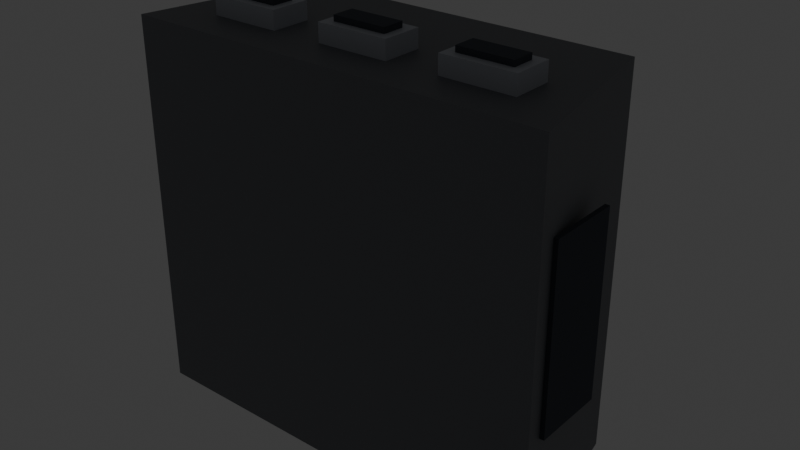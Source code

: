 # Source: n64.blend  (saved by Blender 4.2.67; exported with 4.5.12 LTS)
import bpy
from mathutils import Matrix  # noqa: F401  (used for matrix-valued properties, if any)

bpy.ops.wm.read_factory_settings(use_empty=True)
scene = bpy.context.scene
scene.name = 'Scene'

# ---- collections
col_collection = bpy.data.collections.new('Collection'); scene.collection.children.link(col_collection)

# ---- materials (node trees are filled in below, after node groups)
mat_n64_body = bpy.data.materials.new('N64.body')
mat_n64_bay_lip = bpy.data.materials.new('N64.bay_lip')
mat_n64_dark = bpy.data.materials.new('N64.dark')
mat_n64_accent = bpy.data.materials.new('N64.accent')
mat_n64_power = bpy.data.materials.new('N64.power')
mat_n64_button = bpy.data.materials.new('N64.button')
mat_n64_led = bpy.data.materials.new('N64.led')
mat_n64_port_shell = bpy.data.materials.new('N64.port_shell')

# ---- material node trees
mat_n64_body.use_nodes = True; mat_n64_body.node_tree.nodes.clear()
_N = mat_n64_body.node_tree.nodes; _L = mat_n64_body.node_tree.links
n0 = _N.new('ShaderNodeOutputMaterial'); n0.name = 'Material Output'; n0.location = (0, 0)
n1 = _N.new('ShaderNodeBsdfPrincipled'); n1.name = 'Principled BSDF'; n1.location = (0, 0)
n1.inputs[0].default_value = (0.1647, 0.1725, 0.1882, 1.0)
n1.inputs[1].default_value = 0.04
n1.inputs[2].default_value = 0.55
_L.new(n1.outputs[0], n0.inputs[0])
n0.is_active_output = True
mat_n64_bay_lip.use_nodes = True; mat_n64_bay_lip.node_tree.nodes.clear()
_N = mat_n64_bay_lip.node_tree.nodes; _L = mat_n64_bay_lip.node_tree.links
n0 = _N.new('ShaderNodeOutputMaterial'); n0.name = 'Material Output'; n0.location = (0, 0)
n1 = _N.new('ShaderNodeBsdfPrincipled'); n1.name = 'Principled BSDF'; n1.location = (0, 0)
n1.inputs[0].default_value = (0.2431, 0.2549, 0.2824, 1.0)
n1.inputs[2].default_value = 0.55
_L.new(n1.outputs[0], n0.inputs[0])
n0.is_active_output = True
mat_n64_dark.use_nodes = True; mat_n64_dark.node_tree.nodes.clear()
_N = mat_n64_dark.node_tree.nodes; _L = mat_n64_dark.node_tree.links
n0 = _N.new('ShaderNodeOutputMaterial'); n0.name = 'Material Output'; n0.location = (0, 0)
n1 = _N.new('ShaderNodeBsdfPrincipled'); n1.name = 'Principled BSDF'; n1.location = (0, 0)
n1.inputs[0].default_value = (0.0549, 0.06275, 0.07843, 1.0)
n1.inputs[2].default_value = 0.85
_L.new(n1.outputs[0], n0.inputs[0])
n0.is_active_output = True
mat_n64_accent.use_nodes = True; mat_n64_accent.node_tree.nodes.clear()
_N = mat_n64_accent.node_tree.nodes; _L = mat_n64_accent.node_tree.links
n0 = _N.new('ShaderNodeOutputMaterial'); n0.name = 'Material Output'; n0.location = (0, 0)
n1 = _N.new('ShaderNodeBsdfPrincipled'); n1.name = 'Principled BSDF'; n1.location = (0, 0)
n1.inputs[0].default_value = (0.4235, 1.0, 0.7137, 1.0)
n1.inputs[1].default_value = 0.1
n1.inputs[2].default_value = 0.3
_L.new(n1.outputs[0], n0.inputs[0])
n0.is_active_output = True
mat_n64_power.use_nodes = True; mat_n64_power.node_tree.nodes.clear()
_N = mat_n64_power.node_tree.nodes; _L = mat_n64_power.node_tree.links
n0 = _N.new('ShaderNodeOutputMaterial'); n0.name = 'Material Output'; n0.location = (0, 0)
n1 = _N.new('ShaderNodeBsdfPrincipled'); n1.name = 'Principled BSDF'; n1.location = (0, 0)
n1.inputs[0].default_value = (0.7843, 0.1882, 0.1882, 1.0)
n1.inputs[2].default_value = 0.4
_L.new(n1.outputs[0], n0.inputs[0])
n0.is_active_output = True
mat_n64_button.use_nodes = True; mat_n64_button.node_tree.nodes.clear()
_N = mat_n64_button.node_tree.nodes; _L = mat_n64_button.node_tree.links
n0 = _N.new('ShaderNodeOutputMaterial'); n0.name = 'Material Output'; n0.location = (0, 0)
n1 = _N.new('ShaderNodeBsdfPrincipled'); n1.name = 'Principled BSDF'; n1.location = (0, 0)
n1.inputs[0].default_value = (0.4902, 0.5137, 0.5647, 1.0)
n1.inputs[1].default_value = 0.15
n1.inputs[2].default_value = 0.4
_L.new(n1.outputs[0], n0.inputs[0])
n0.is_active_output = True
mat_n64_led.use_nodes = True; mat_n64_led.node_tree.nodes.clear()
_N = mat_n64_led.node_tree.nodes; _L = mat_n64_led.node_tree.links
n0 = _N.new('ShaderNodeOutputMaterial'); n0.name = 'Material Output'; n0.location = (0, 0)
n1 = _N.new('ShaderNodeBsdfPrincipled'); n1.name = 'Principled BSDF'; n1.location = (0, 0)
n1.inputs[0].default_value = (0.4235, 1.0, 0.7137, 1.0)
n1.inputs[2].default_value = 0.2
n1.inputs[27].default_value = (0.4235, 1.0, 0.7137, 1.0)
n1.inputs[28].default_value = 4.0
_L.new(n1.outputs[0], n0.inputs[0])
n0.is_active_output = True
mat_n64_port_shell.use_nodes = True; mat_n64_port_shell.node_tree.nodes.clear()
_N = mat_n64_port_shell.node_tree.nodes; _L = mat_n64_port_shell.node_tree.links
n0 = _N.new('ShaderNodeOutputMaterial'); n0.name = 'Material Output'; n0.location = (0, 0)
n1 = _N.new('ShaderNodeBsdfPrincipled'); n1.name = 'Principled BSDF'; n1.location = (0, 0)
n1.inputs[0].default_value = (0.4902, 0.5137, 0.5647, 1.0)
n1.inputs[1].default_value = 0.05
n1.inputs[2].default_value = 0.55
_L.new(n1.outputs[0], n0.inputs[0])
n0.is_active_output = True

# ---- world
world_world = bpy.data.worlds.new('World'); scene.world = world_world
world_world.use_nodes = True; world_world.node_tree.nodes.clear()
_N = world_world.node_tree.nodes; _L = world_world.node_tree.links
n0 = _N.new('ShaderNodeOutputWorld'); n0.name = 'World Output'; n0.location = (300, 300)
n1 = _N.new('ShaderNodeBackground'); n1.name = 'Background'; n1.location = (10, 300)
n1.inputs[0].default_value = (0.05088, 0.05088, 0.05088, 1.0)
_L.new(n1.outputs[0], n0.inputs[0])
n0.is_active_output = True
world_world.color = (0.05088, 0.05088, 0.05088)
world_world.sun_shadow_jitter_overblur = 0.0

# ---- meshes
me_body_mesh = bpy.data.meshes.new('Body_mesh')
me_body_mesh.from_pydata([(-0.95, 0.0, -0.85), (0.95, 0.0, -0.85), (0.95, 0.0, 0.85), (-0.95, 0.0, 0.85), (-0.8, 0.78, -0.85), (0.8, 0.78, -0.85), (0.8, 0.78, 0.85), (-0.8, 0.78, 0.85), (-0.66, 0.78, -0.66), (-0.66, 0.78, 0.06), (-0.66, 0.83, -0.66), (-0.66, 0.83, 0.06), (0.66, 0.78, -0.66), (0.66, 0.78, 0.06), (0.66, 0.83, -0.66), (0.66, 0.83, 0.06), (-0.61, 0.8, -0.61), (-0.61, 0.8, 0.01), (-0.61, 0.9, -0.61), (-0.61, 0.9, 0.01), (0.61, 0.8, -0.61), (0.61, 0.8, 0.01), (0.61, 0.9, -0.61), (0.61, 0.9, 0.01), (-0.7, 0.78, 0.52), (-0.7, 0.78, 0.58), (-0.7, 0.805, 0.52), (-0.7, 0.805, 0.58), (0.7, 0.78, 0.52), (0.7, 0.78, 0.58), (0.7, 0.805, 0.52), (0.7, 0.805, 0.58), (-0.53, 0.78, 0.23), (-0.53, 0.78, 0.33), (-0.53, 0.825, 0.23), (-0.53, 0.825, 0.33), (-0.31, 0.78, 0.23), (-0.31, 0.78, 0.33), (-0.31, 0.825, 0.23), (-0.31, 0.825, 0.33), (-0.15, 0.82, 0.35), (-0.15, 0.78, 0.35), (-0.1371, 0.82, 0.3483), (-0.1371, 0.78, 0.3483), (-0.125, 0.82, 0.3433), (-0.125, 0.78, 0.3433), (-0.1146, 0.82, 0.3354), (-0.1146, 0.78, 0.3354), (-0.1067, 0.82, 0.325), (-0.1067, 0.78, 0.325), (-0.1017, 0.82, 0.3129), (-0.1017, 0.78, 0.3129), (-0.1, 0.82, 0.3), (-0.1, 0.78, 0.3), (-0.1017, 0.82, 0.2871), (-0.1017, 0.78, 0.2871), (-0.1067, 0.82, 0.275), (-0.1067, 0.78, 0.275), (-0.1146, 0.82, 0.2646), (-0.1146, 0.78, 0.2646), (-0.125, 0.82, 0.2567), (-0.125, 0.78, 0.2567), (-0.1371, 0.82, 0.2517), (-0.1371, 0.78, 0.2517), (-0.15, 0.82, 0.25), (-0.15, 0.78, 0.25), (-0.1629, 0.82, 0.2517), (-0.1629, 0.78, 0.2517), (-0.175, 0.82, 0.2567), (-0.175, 0.78, 0.2567), (-0.1854, 0.82, 0.2646), (-0.1854, 0.78, 0.2646), (-0.1933, 0.82, 0.275), (-0.1933, 0.78, 0.275), (-0.1983, 0.82, 0.2871), (-0.1983, 0.78, 0.2871), (-0.2, 0.82, 0.3), (-0.2, 0.78, 0.3), (-0.1983, 0.82, 0.3129), (-0.1983, 0.78, 0.3129), (-0.1933, 0.82, 0.325), (-0.1933, 0.78, 0.325), (-0.1854, 0.82, 0.3354), (-0.1854, 0.78, 0.3354), (-0.175, 0.82, 0.3433), (-0.175, 0.78, 0.3433), (-0.1629, 0.82, 0.3483), (-0.1629, 0.78, 0.3483), (0.5, 0.798, 0.345), (0.5, 0.78, 0.345), (0.5096, 0.798, 0.3431), (0.5096, 0.78, 0.3431), (0.5177, 0.798, 0.3377), (0.5177, 0.78, 0.3377), (0.5231, 0.798, 0.3296), (0.5231, 0.78, 0.3296), (0.525, 0.798, 0.32), (0.525, 0.78, 0.32), (0.5231, 0.798, 0.3104), (0.5231, 0.78, 0.3104), (0.5177, 0.798, 0.3023), (0.5177, 0.78, 0.3023), (0.5096, 0.798, 0.2969), (0.5096, 0.78, 0.2969), (0.5, 0.798, 0.295), (0.5, 0.78, 0.295), (0.4904, 0.798, 0.2969), (0.4904, 0.78, 0.2969), (0.4823, 0.798, 0.3023), (0.4823, 0.78, 0.3023), (0.4769, 0.798, 0.3104), (0.4769, 0.78, 0.3104), (0.475, 0.798, 0.32), (0.475, 0.78, 0.32), (0.4769, 0.798, 0.3296), (0.4769, 0.78, 0.3296), (0.4823, 0.798, 0.3377), (0.4823, 0.78, 0.3377), (0.4904, 0.798, 0.3431), (0.4904, 0.78, 0.3431), (-0.71, 0.18, 0.85), (-0.71, 0.18, 0.93), (-0.71, 0.36, 0.85), (-0.71, 0.36, 0.93), (-0.39, 0.18, 0.85), (-0.39, 0.18, 0.93), (-0.39, 0.36, 0.85), (-0.39, 0.36, 0.93), (-0.67, 0.22, 0.915), (-0.67, 0.22, 0.955), (-0.67, 0.32, 0.915), (-0.67, 0.32, 0.955), (-0.43, 0.22, 0.915), (-0.43, 0.22, 0.955), (-0.43, 0.32, 0.915), (-0.43, 0.32, 0.955), (-0.16, 0.18, 0.85), (-0.16, 0.18, 0.93), (-0.16, 0.36, 0.85), (-0.16, 0.36, 0.93), (0.16, 0.18, 0.85), (0.16, 0.18, 0.93), (0.16, 0.36, 0.85), (0.16, 0.36, 0.93), (-0.12, 0.22, 0.915), (-0.12, 0.22, 0.955), (-0.12, 0.32, 0.915), (-0.12, 0.32, 0.955), (0.12, 0.22, 0.915), (0.12, 0.22, 0.955), (0.12, 0.32, 0.915), (0.12, 0.32, 0.955), (0.39, 0.18, 0.85), (0.39, 0.18, 0.93), (0.39, 0.36, 0.85), (0.39, 0.36, 0.93), (0.71, 0.18, 0.85), (0.71, 0.18, 0.93), (0.71, 0.36, 0.85), (0.71, 0.36, 0.93), (0.43, 0.22, 0.915), (0.43, 0.22, 0.955), (0.43, 0.32, 0.915), (0.43, 0.32, 0.955), (0.67, 0.22, 0.915), (0.67, 0.22, 0.955), (0.67, 0.32, 0.915), (0.67, 0.32, 0.955), (-0.95, 0.1, -0.35), (-0.95, 0.1, 0.45), (-0.95, 0.42, -0.35), (-0.95, 0.42, 0.45), (-0.93, 0.1, -0.35), (-0.93, 0.1, 0.45), (-0.93, 0.42, -0.35), (-0.93, 0.42, 0.45), (0.93, 0.1, -0.35), (0.93, 0.1, 0.45), (0.93, 0.42, -0.35), (0.93, 0.42, 0.45), (0.95, 0.1, -0.35), (0.95, 0.1, 0.45), (0.95, 0.42, -0.35), (0.95, 0.42, 0.45)], [], [(0, 1, 2, 3), (7, 6, 5, 4), (3, 2, 6, 7), (1, 0, 4, 5), (2, 1, 5, 6), (0, 3, 7, 4), (8, 9, 11, 10), (10, 11, 15, 14), (14, 15, 13, 12), (12, 13, 9, 8), (10, 14, 12, 8), (15, 11, 9, 13), (16, 17, 19, 18), (18, 19, 23, 22), (22, 23, 21, 20), (20, 21, 17, 16), (18, 22, 20, 16), (23, 19, 17, 21), (24, 25, 27, 26), (26, 27, 31, 30), (30, 31, 29, 28), (28, 29, 25, 24), (26, 30, 28, 24), (31, 27, 25, 29), (32, 33, 35, 34), (34, 35, 39, 38), (38, 39, 37, 36), (36, 37, 33, 32), (34, 38, 36, 32), (39, 35, 33, 37), (40, 41, 43, 42), (42, 43, 45, 44), (44, 45, 47, 46), (46, 47, 49, 48), (48, 49, 51, 50), (50, 51, 53, 52), (52, 53, 55, 54), (54, 55, 57, 56), (56, 57, 59, 58), (58, 59, 61, 60), (60, 61, 63, 62), (62, 63, 65, 64), (64, 65, 67, 66), (66, 67, 69, 68), (68, 69, 71, 70), (70, 71, 73, 72), (72, 73, 75, 74), (74, 75, 77, 76), (76, 77, 79, 78), (78, 79, 81, 80), (80, 81, 83, 82), (82, 83, 85, 84), (43, 41, 87, 85, 83, 81, 79, 77, 75, 73, 71, 69, 67, 65, 63, 61, 59, 57, 55, 53, 51, 49, 47, 45), (84, 85, 87, 86), (86, 87, 41, 40), (40, 42, 44, 46, 48, 50, 52, 54, 56, 58, 60, 62, 64, 66, 68, 70, 72, 74, 76, 78, 80, 82, 84, 86), (88, 89, 91, 90), (90, 91, 93, 92), (92, 93, 95, 94), (94, 95, 97, 96), (96, 97, 99, 98), (98, 99, 101, 100), (100, 101, 103, 102), (102, 103, 105, 104), (104, 105, 107, 106), (106, 107, 109, 108), (108, 109, 111, 110), (110, 111, 113, 112), (112, 113, 115, 114), (114, 115, 117, 116), (91, 89, 119, 117, 115, 113, 111, 109, 107, 105, 103, 101, 99, 97, 95, 93), (116, 117, 119, 118), (118, 119, 89, 88), (88, 90, 92, 94, 96, 98, 100, 102, 104, 106, 108, 110, 112, 114, 116, 118), (120, 121, 123, 122), (122, 123, 127, 126), (126, 127, 125, 124), (124, 125, 121, 120), (122, 126, 124, 120), (127, 123, 121, 125), (128, 129, 131, 130), (130, 131, 135, 134), (134, 135, 133, 132), (132, 133, 129, 128), (130, 134, 132, 128), (135, 131, 129, 133), (136, 137, 139, 138), (138, 139, 143, 142), (142, 143, 141, 140), (140, 141, 137, 136), (138, 142, 140, 136), (143, 139, 137, 141), (144, 145, 147, 146), (146, 147, 151, 150), (150, 151, 149, 148), (148, 149, 145, 144), (146, 150, 148, 144), (151, 147, 145, 149), (152, 153, 155, 154), (154, 155, 159, 158), (158, 159, 157, 156), (156, 157, 153, 152), (154, 158, 156, 152), (159, 155, 153, 157), (160, 161, 163, 162), (162, 163, 167, 166), (166, 167, 165, 164), (164, 165, 161, 160), (162, 166, 164, 160), (167, 163, 161, 165), (168, 169, 171, 170), (170, 171, 175, 174), (174, 175, 173, 172), (172, 173, 169, 168), (170, 174, 172, 168), (175, 171, 169, 173), (176, 177, 179, 178), (178, 179, 183, 182), (182, 183, 181, 180), (180, 181, 177, 176), (178, 182, 180, 176), (183, 179, 177, 181)])
me_body_mesh.polygons.foreach_set('material_index', [0, 0, 0, 0, 0, 0, 1, 1, 1, 1, 1, 1, 2, 2, 2, 2, 2, 2, 3, 3, 3, 3, 3, 3, 4, 4, 4, 4, 4, 4, 5, 5, 5, 5, 5, 5, 5, 5, 5, 5, 5, 5, 5, 5, 5, 5, 5, 5, 5, 5, 5, 5, 5, 5, 5, 5, 6, 6, 6, 6, 6, 6, 6, 6, 6, 6, 6, 6, 6, 6, 6, 6, 6, 6, 7, 7, 7, 7, 7, 7, 2, 2, 2, 2, 2, 2, 7, 7, 7, 7, 7, 7, 2, 2, 2, 2, 2, 2, 7, 7, 7, 7, 7, 7, 2, 2, 2, 2, 2, 2, 2, 2, 2, 2, 2, 2, 2, 2, 2, 2, 2, 2])
me_body_mesh.materials.append(mat_n64_body)
me_body_mesh.materials.append(mat_n64_bay_lip)
me_body_mesh.materials.append(mat_n64_dark)
me_body_mesh.materials.append(mat_n64_accent)
me_body_mesh.materials.append(mat_n64_power)
me_body_mesh.materials.append(mat_n64_button)
me_body_mesh.materials.append(mat_n64_led)
me_body_mesh.materials.append(mat_n64_port_shell)
me_body_mesh.update()

# ---- objects
ob_n64 = bpy.data.objects.new('N64', me_body_mesh)

# ---- transforms, parenting, visibility, modifiers, constraints
ob_n64.location = (0.0, 0.0, 0.0)

# ---- collection membership
col_collection.objects.link(ob_n64)

# ---- scene / render settings (as saved in the file)
scene.frame_start = 1; scene.frame_end = 250; scene.frame_set(1)
scene.render.engine = 'BLENDER_EEVEE_NEXT'
bpy.context.view_layer.update()

# ---- added for rendering (the .blend has no active camera): camera
cam_auto = bpy.data.cameras.new('AutoCamera')
cam_auto.lens = 50.0
cam_auto.sensor_width = 36.0
cam_auto.clip_end = 1000.0
ob_auto_camera = bpy.data.objects.new('AutoCamera', cam_auto)
scene.collection.objects.link(ob_auto_camera)
ob_auto_camera.location = (2.56373, -2.62647, 2.10348)
ob_auto_camera.rotation_euler = (1.09748, -7.21219e-08, 0.694738)
scene.camera = ob_auto_camera
bpy.context.view_layer.update()

